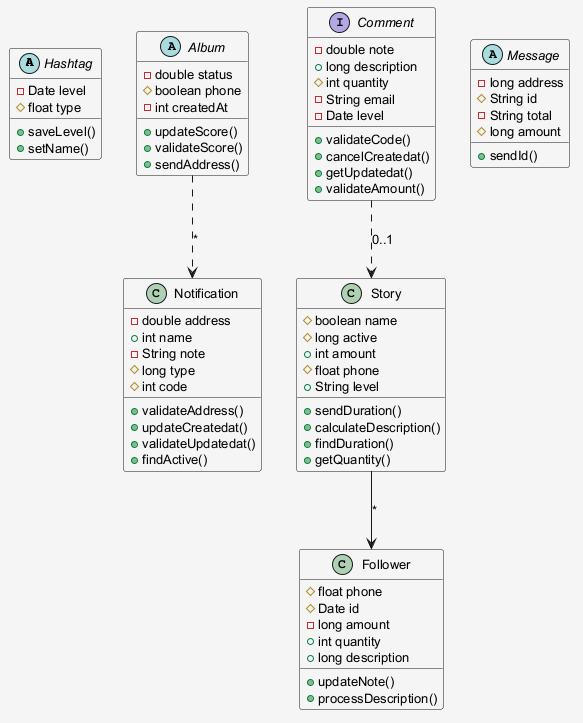

The diagram above was rendered by PlantUML. Its source (embedded in the PNG):
@startuml
skinparam shadowing false
skinparam backgroundColor #F5F5F5
skinparam defaultFontSize 13
abstract class Hashtag {
  -Date level
  #float type
  +saveLevel()
  +setName()
}
class Notification {
  -double address
  +int name
  -String note
  #long type
  #int code
  +validateAddress()
  +updateCreatedat()
  +validateUpdatedat()
  +findActive()
}
class Story {
  #boolean name
  #long active
  +int amount
  #float phone
  +String level
  +sendDuration()
  +calculateDescription()
  +findDuration()
  +getQuantity()
}
interface Comment {
  -double note
  +long description
  #int quantity
  -String email
  -Date level
  +validateCode()
  +cancelCreatedat()
  +getUpdatedat()
  +validateAmount()
}
abstract class Message {
  -long address
  #String id
  -String total
  #long amount
  +sendId()
}
abstract class Album {
  -double status
  #boolean phone
  -int createdAt
  +updateScore()
  +validateScore()
  +sendAddress()
}
class Follower {
  #float phone
  #Date id
  -long amount
  +int quantity
  +long description
  +updateNote()
  +processDescription()
}
Album ..> Notification : "*"
Story --> Follower : "*"
Comment ..> Story : "0..1"
@enduml